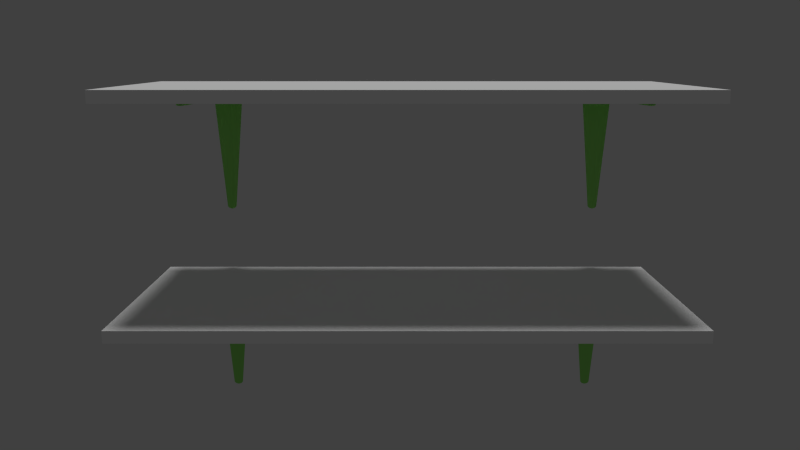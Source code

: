 # Source: TablasDeMaderaParedblend.blend  (saved by Blender 2.79.0; exported with 4.5.12 LTS)
import bpy
from mathutils import Matrix  # noqa: F401  (used for matrix-valued properties, if any)

bpy.ops.wm.read_factory_settings(use_empty=True)
scene = bpy.context.scene
scene.name = 'Scene'

# ---- collections
col_collection_1 = bpy.data.collections.new('Collection 1'); scene.collection.children.link(col_collection_1)
col_collection_2 = bpy.data.collections.new('Collection 2'); scene.collection.children.link(col_collection_2)
col_collection_2.hide_render = True
col_collection_2.hide_viewport = True

# ---- materials (node trees are filled in below, after node groups)
mat_metalverde = bpy.data.materials.new('Metalverde')
mat_metalverde.alpha_threshold = 0.0
mat_metalverde.use_transparent_shadow = False
mat_metalverde.diffuse_color = (0.3089, 0.8, 0.1622, 1.0)
mat_metalverde.roughness = 0.5
mat_maderablanca_001 = bpy.data.materials.new('MaderaBlanca.001')
mat_maderablanca_001.alpha_threshold = 0.0
mat_maderablanca_001.use_transparent_shadow = False
mat_maderablanca_001.preview_render_type = 'CUBE'
mat_maderablanca_001.diffuse_color = (1.0, 1.0, 1.0, 1.0)
mat_maderablanca_001.roughness = 0.5
mat_maderablanca_001.specular_intensity = 0.2321

# ---- material node trees

# ---- world
world_world = bpy.data.worlds.new('World'); scene.world = world_world
world_world.color = (0.05088, 0.05088, 0.05088)
world_world.use_sun_shadow = False
world_world.sun_shadow_jitter_overblur = 0.0
world_world.cycles.sampling_method = 'NONE'
world_world.cycles.sample_map_resolution = 256

# ---- cameras
cam_camera_001 = bpy.data.cameras.new('Camera.001')
cam_camera_001.clip_end = 100.0
cam_camera_001.lens = 35.0
cam_camera_001.sensor_width = 32.0
cam_camera_001.sensor_height = 18.0
cam_camera_001.display_size = 2.0
cam_camera_001.dof.focus_distance = 0.0
cam_camera_001.dof.aperture_fstop = 128.0
cam_camera_001.dof.aperture_blades = 6

# ---- lights
light_hemi = bpy.data.lights.new('Hemi', 'SUN')
light_hemi.transmission_factor = 0.0
light_hemi.angle = 0.1993
light_hemi.energy = 1.0
light_hemi.shadow_buffer_clip_start = 0.5
light_hemi.shadow_soft_size = 0.1
light_hemi.shadow_cascade_max_distance = 1000.0
light_hemi.cycles.use_multiple_importance_sampling = False

# ---- meshes
me_cube_002 = bpy.data.meshes.new('Cube.002')
me_cube_002.from_pydata([(-0.008968, 0.0009407, -0.03711), (-0.008968, -0.001518, -0.03711), (-0.02966, 0.0009408, 0.2018), (-0.02966, -0.001518, 0.2018), (0.008968, 0.0009407, -0.03711), (0.008968, -0.001518, -0.03711), (0.02966, 0.0009408, 0.2018), (0.02966, -0.001518, 0.2018), (-0.0178, -0.001518, 0.2018), (-0.005933, -0.0009046, 0.2018), (0.005933, -0.0009046, 0.2018), (0.0178, -0.001518, 0.2018), (0.0178, 0.0009408, 0.2018), (0.005933, 0.001554, 0.2018), (-0.005933, 0.001554, 0.2018), (-0.0178, 0.0009408, 0.2018), (0.00648, -0.001518, -0.04019), (0.002474, -0.0009047, -0.04201), (-0.002474, -0.0009047, -0.04201), (-0.00648, -0.001518, -0.04019), (-0.00648, 0.0009407, -0.04019), (-0.002474, 0.001554, -0.04201), (0.002474, 0.001554, -0.04201), (0.00648, 0.0009407, -0.04019), (-1.589e-10, -0.0007245, 0.2018), (-6.549e-10, 0.001734, 0.2018), (-6.54e-10, -0.0007245, -0.04227), (2.416e-10, 0.001734, -0.04227), (-0.008968, -0.4003, 0.2003), (-0.008968, -0.4003, 0.2027), (-0.02966, 0.0001066, 0.2003), (-0.02966, 0.0001066, 0.2027), (0.008968, -0.4003, 0.2003), (0.008968, -0.4003, 0.2027), (0.02966, 0.0001066, 0.2003), (0.02966, 0.0001066, 0.2027), (-0.0178, 0.0001066, 0.2027), (-0.005933, 0.0001066, 0.2021), (0.005933, 0.0001066, 0.2021), (0.0178, 0.0001066, 0.2027), (0.0178, 0.0001066, 0.2003), (0.005933, 0.0001066, 0.1997), (-0.005933, 0.0001066, 0.1997), (-0.0178, 0.0001066, 0.2003), (0.00648, -0.4054, 0.2027), (0.002474, -0.4085, 0.2021), (-0.002474, -0.4085, 0.2021), (-0.00648, -0.4054, 0.2027), (-0.00648, -0.4054, 0.2003), (-0.002474, -0.4085, 0.1997), (0.002474, -0.4085, 0.1997), (0.00648, -0.4054, 0.2003), (1.934e-10, 0.0001066, 0.202), (-7.325e-10, 0.0001066, 0.1995), (-3.016e-10, -0.4089, 0.202), (1.64e-10, -0.4089, 0.1995)], [], [(1, 3, 2, 0), (11, 7, 6, 12), (7, 5, 4, 6), (19, 1, 0, 20), (23, 12, 6, 4), (19, 8, 3, 1), (5, 7, 11, 16), (16, 11, 10, 17), (26, 24, 9, 18), (18, 9, 8, 19), (0, 2, 15, 20), (20, 15, 14, 21), (27, 25, 13, 22), (22, 13, 12, 23), (5, 16, 23, 4), (16, 17, 22, 23), (26, 18, 21, 27), (18, 19, 20, 21), (3, 8, 15, 2), (8, 9, 14, 15), (24, 10, 13, 25), (10, 11, 12, 13), (9, 24, 25, 14), (17, 26, 27, 22), (21, 14, 25, 27), (17, 10, 24, 26), (29, 31, 30, 28), (39, 35, 34, 40), (35, 33, 32, 34), (47, 29, 28, 48), (51, 40, 34, 32), (47, 36, 31, 29), (33, 35, 39, 44), (44, 39, 38, 45), (54, 52, 37, 46), (46, 37, 36, 47), (28, 30, 43, 48), (48, 43, 42, 49), (55, 53, 41, 50), (50, 41, 40, 51), (33, 44, 51, 32), (44, 45, 50, 51), (54, 46, 49, 55), (46, 47, 48, 49), (31, 36, 43, 30), (36, 37, 42, 43), (52, 38, 41, 53), (38, 39, 40, 41), (37, 52, 53, 42), (45, 54, 55, 50), (49, 42, 53, 55), (45, 38, 52, 54)])
me_cube_002.materials.append(mat_metalverde)
me_cube_002.use_remesh_preserve_volume = False
me_cube_002.use_remesh_preserve_attributes = False
me_cube_002.use_mirror_vertex_groups = False
me_cube_002.update()
me_cube = bpy.data.meshes.new('Cube')
me_cube.from_pydata([(-0.5113, -0.2252, -0.011), (-0.5113, -0.2252, 0.011), (-0.5113, 0.2252, -0.011), (-0.5113, 0.2252, 0.011), (0.5113, -0.2252, -0.011), (0.5113, -0.2252, 0.011), (0.5113, 0.2252, -0.011), (0.5113, 0.2252, 0.011)], [], [(1, 3, 2, 0), (3, 7, 6, 2), (7, 5, 4, 6), (5, 1, 0, 4), (0, 2, 6, 4), (5, 7, 3, 1)])
_uv = me_cube.uv_layers.new(name='UVMap')
_uv.uv.foreach_set('vector', [0.0, 0.0, 0.0, 0.0, 0.0, 0.0, 0.0, 0.0, 0.0, 0.0, 0.0, 0.0, 0.0, 0.0, 0.0, 0.0, 0.0, 0.0, 0.0, 0.0, 0.0, 0.0, 0.0, 0.0, 0.0, 0.0, 0.0, 0.0, 0.0, 0.0, 0.0, 0.0, 0.0001327, 0.4404, 0.0001327, 0.0001327, 0.9999, 0.0001327, 0.9999, 0.4404, 0.9999, 0.4407, 0.9999, 0.8809, 0.0001327, 0.8809, 0.0001327, 0.4407])
me_cube.materials.append(mat_maderablanca_001)
me_cube.use_remesh_preserve_volume = False
me_cube.use_remesh_preserve_attributes = False
me_cube.use_mirror_vertex_groups = False
me_cube.update()
me_cube_004 = bpy.data.meshes.new('Cube.004')
me_cube_004.from_pydata([(-0.008968, -0.1977, -0.0009408), (-0.008968, -0.1977, 0.001518), (-0.02966, 0.2027, -0.0009408), (-0.02966, 0.2027, 0.001518), (0.008968, -0.1977, -0.0009408), (0.008968, -0.1977, 0.001518), (0.02966, 0.2027, -0.0009408), (0.02966, 0.2027, 0.001518), (-0.0178, 0.2027, 0.001518), (-0.005933, 0.2027, 0.0009046), (0.005933, 0.2027, 0.0009046), (0.0178, 0.2027, 0.001518), (0.0178, 0.2027, -0.0009408), (0.005933, 0.2027, -0.001554), (-0.005933, 0.2027, -0.001554), (-0.0178, 0.2027, -0.0009408), (0.00648, -0.2028, 0.001518), (0.002474, -0.2059, 0.0009046), (-0.002474, -0.2059, 0.0009046), (-0.00648, -0.2028, 0.001518), (-0.00648, -0.2028, -0.0009408), (-0.002474, -0.2059, -0.001554), (0.002474, -0.2059, -0.001554), (0.00648, -0.2028, -0.0009408), (1.934e-10, 0.2027, 0.0007245), (-7.325e-10, 0.2027, -0.001734), (-3.016e-10, -0.2063, 0.0007245), (1.64e-10, -0.2063, -0.001734)], [], [(1, 3, 2, 0), (11, 7, 6, 12), (7, 5, 4, 6), (19, 1, 0, 20), (23, 12, 6, 4), (19, 8, 3, 1), (5, 7, 11, 16), (16, 11, 10, 17), (26, 24, 9, 18), (18, 9, 8, 19), (0, 2, 15, 20), (20, 15, 14, 21), (27, 25, 13, 22), (22, 13, 12, 23), (5, 16, 23, 4), (16, 17, 22, 23), (26, 18, 21, 27), (18, 19, 20, 21), (3, 8, 15, 2), (8, 9, 14, 15), (24, 10, 13, 25), (10, 11, 12, 13), (9, 24, 25, 14), (17, 26, 27, 22), (21, 14, 25, 27), (17, 10, 24, 26)])
me_cube_004.use_remesh_preserve_volume = False
me_cube_004.use_remesh_preserve_attributes = False
me_cube_004.use_mirror_vertex_groups = False
me_cube_004.update()
me_cube_003 = bpy.data.meshes.new('Cube.003')
me_cube_003.from_pydata([(-0.008968, 0.0009407, -0.1977), (-0.008968, -0.001518, -0.1977), (-0.02966, 0.0009408, 0.2027), (-0.02966, -0.001518, 0.2027), (0.008968, 0.0009407, -0.1977), (0.008968, -0.001518, -0.1977), (0.02966, 0.0009408, 0.2027), (0.02966, -0.001518, 0.2027), (-0.0178, -0.001518, 0.2027), (-0.005933, -0.0009046, 0.2027), (0.005933, -0.0009046, 0.2027), (0.0178, -0.001518, 0.2027), (0.0178, 0.0009408, 0.2027), (0.005933, 0.001554, 0.2027), (-0.005933, 0.001554, 0.2027), (-0.0178, 0.0009408, 0.2027), (0.00648, -0.001518, -0.2028), (0.002474, -0.0009047, -0.2059), (-0.002474, -0.0009047, -0.2059), (-0.00648, -0.001518, -0.2028), (-0.00648, 0.0009407, -0.2028), (-0.002474, 0.001554, -0.2059), (0.002474, 0.001554, -0.2059), (0.00648, 0.0009407, -0.2028), (-1.589e-10, -0.0007245, 0.2027), (-6.549e-10, 0.001734, 0.2027), (-6.54e-10, -0.0007245, -0.2063), (2.416e-10, 0.001734, -0.2063)], [], [(1, 3, 2, 0), (11, 7, 6, 12), (7, 5, 4, 6), (19, 1, 0, 20), (23, 12, 6, 4), (19, 8, 3, 1), (5, 7, 11, 16), (16, 11, 10, 17), (26, 24, 9, 18), (18, 9, 8, 19), (0, 2, 15, 20), (20, 15, 14, 21), (27, 25, 13, 22), (22, 13, 12, 23), (5, 16, 23, 4), (16, 17, 22, 23), (26, 18, 21, 27), (18, 19, 20, 21), (3, 8, 15, 2), (8, 9, 14, 15), (24, 10, 13, 25), (10, 11, 12, 13), (9, 24, 25, 14), (17, 26, 27, 22), (21, 14, 25, 27), (17, 10, 24, 26)])
me_cube_003.use_remesh_preserve_volume = False
me_cube_003.use_remesh_preserve_attributes = False
me_cube_003.use_mirror_vertex_groups = False
me_cube_003.update()

# ---- objects
ob_camera = bpy.data.objects.new('Camera', cam_camera_001)
ob_hemi = bpy.data.objects.new('Hemi', light_hemi)
ob_piedeamgo = bpy.data.objects.new('PieDeAmgo', me_cube_002)
ob_madera = bpy.data.objects.new('Madera', me_cube)
ob_cube_004 = bpy.data.objects.new('Cube.004', me_cube_004)
ob_cube_003 = bpy.data.objects.new('Cube.003', me_cube_003)

# ---- transforms, parenting, visibility, modifiers, constraints
ob_camera.location = (0.0263, -1.634, 0.04203)
ob_camera.rotation_euler = (1.378, 0.0, 0.0)
ob_camera.lineart.crease_threshold = 0.0
ob_hemi.location = (-0.3505, 0.4254, 2.447)
ob_hemi.lineart.crease_threshold = 0.0
ob_piedeamgo.location = (0.4378, 0.2165, -0.2407)
ob_piedeamgo.lineart.crease_threshold = 0.0
_m = ob_piedeamgo.modifiers.new('Array', 'ARRAY')
_m.constant_offset_displace = (0.0, 0.0, 0.0)
_m.relative_offset_displace = (-13.0, 0.0, 0.0)
_m = ob_piedeamgo.modifiers.new('Array.001', 'ARRAY')
_m.constant_offset_displace = (0.0, 0.0, 0.0)
_m.relative_offset_displace = (0.0, 0.0, -1.62)
ob_madera.location = (0.0388, -0.009186, -0.02449)
ob_madera.lineart.crease_threshold = 0.0
_m = ob_madera.modifiers.new('Array', 'ARRAY')
_m.constant_offset_displace = (0.0, 0.0, 0.0)
_m.relative_offset_displace = (0.0, 0.0, -18.1)
ob_cube_004.location = (0.4153, 0.1906, 0.2958)
ob_cube_004.lineart.crease_threshold = 0.0
ob_cube_003.location = (0.4153, 0.3946, 0.09462)
ob_cube_003.lineart.crease_threshold = 0.0

# ---- collection membership
col_collection_1.objects.link(ob_camera)
col_collection_1.objects.link(ob_hemi)
col_collection_1.objects.link(ob_piedeamgo)
col_collection_1.objects.link(ob_madera)
col_collection_2.objects.link(ob_cube_004)
col_collection_2.objects.link(ob_cube_003)

# ---- scene / render settings (as saved in the file)
scene.camera = ob_camera
scene.frame_start = 1; scene.frame_end = 250; scene.frame_set(3)
scene.render.engine = 'BLENDER_EEVEE_NEXT'
scene.render.resolution_percentage = 50
scene.render.dither_intensity = 0.0
scene.render.film_transparent = True
scene.cycles.use_denoising = False
scene.cycles.samples = 10
scene.cycles.sampling_pattern = 'TABULATED_SOBOL'
scene.cycles.light_sampling_threshold = 0.0
scene.cycles.use_adaptive_sampling = False
scene.cycles.use_light_tree = False
scene.cycles.blur_glossy = 0.0
scene.cycles.pixel_filter_type = 'GAUSSIAN'
scene.cycles.sample_clamp_indirect = 0.0
scene.view_settings.view_transform = 'Standard'
bpy.context.view_layer.update()
